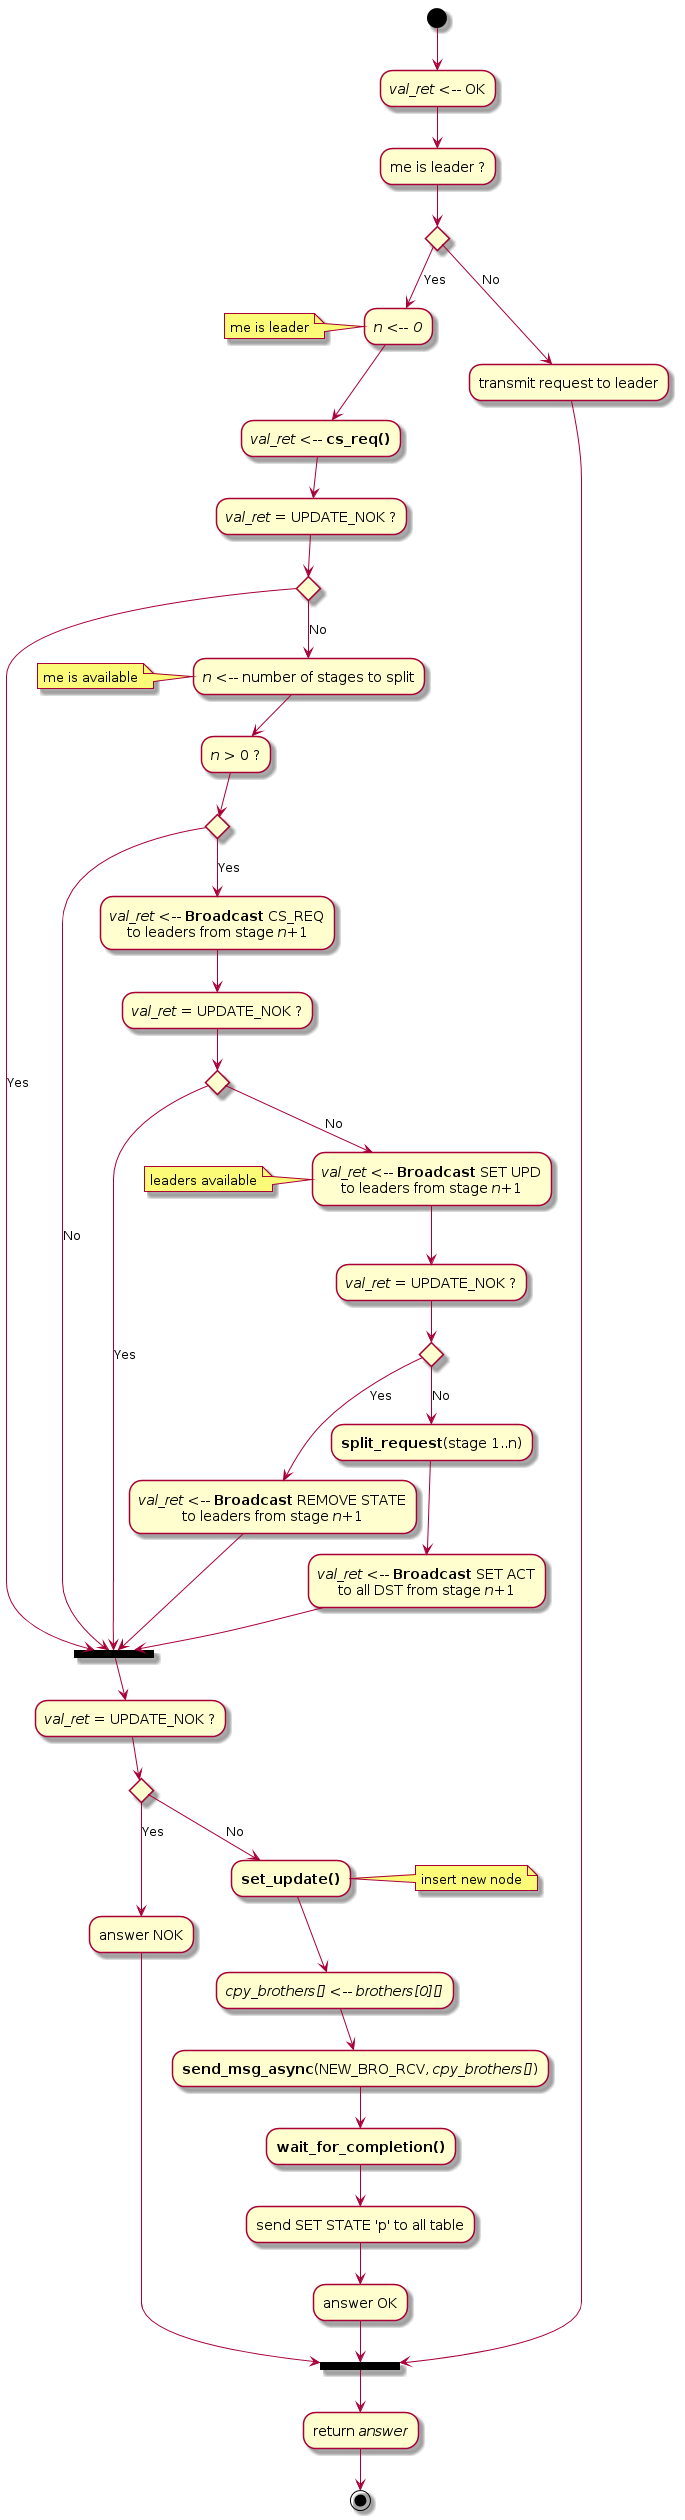

The diagram above was rendered by PlantUML. Its source (embedded in the PNG):
@startuml
(*top) --> "<i>val_ret</i> <-- OK"
--> "me is leader ?"
if "" then
    -->[Yes] "<i>n <-- 0</i>"
    note left : me is leader
    --> "<i>val_ret</i> <-- <b>cs_req()</b>"
    --> "<i>val_ret</i> = UPDATE_NOK ?" as req1
    if "" then
        -->[Yes] == SUITE ==
    else
        -->[No] "<i>n</i> <-- number of stages to split"
        note left : me is available
        --> "<i>n</i> > 0 ?"
        if "" then
            -->[Yes] "<i>val_ret</i> <-- <b>Broadcast</b> CS_REQ\nto leaders from stage <i>n</i>+1"
            --> "<i>val_ret</i> = UPDATE_NOK ?" as req2
            if "" then
                -->[No] "<i>val_ret</i> <-- <b>Broadcast</b> SET UPD\nto leaders from stage <i>n</i>+1"
                note left : leaders available
                --> "<i>val_ret</i> = UPDATE_NOK ?" as req3
                if "" then
                    -->[Yes] "<i>val_ret</i> <-- <b>Broadcast</b> REMOVE STATE\nto leaders from stage <i>n</i>+1"
                    --> == SUITE ==
                else
                    -->[No] "<b>split_request</b>(stage 1..n)"
                    --> "<i>val_ret</i> <-- <b>Broadcast</b> SET ACT\nto all DST from stage <i>n</i>+1"
                    --> == SUITE ==
                endif
            else
                -->[Yes] == SUITE ==
            endif
        else
            -->[No] == SUITE ==
        endif
    endif
else
    -->[No] "transmit request to leader"
    --> == FIN ==
endif

== SUITE == --> "<i>val_ret</i> = UPDATE_NOK ?"
if "" then
    -->[No] "<b>set_update()</b>"
    note right : insert new node
    --> "<i>cpy_brothers[]</i> <-- <i>brothers[0][]</i>"
    --> "<b>send_msg_async</b>(NEW_BRO_RCV, <i>cpy_brothers[]</i>)"
    --> "<b>wait_for_completion()</b>"
    --> "send SET STATE 'p' to all table"
    --> "answer OK"
    --> == FIN ==

else
    -->[Yes] "answer NOK"
    --> == FIN ==
endif

== FIN == --> "return <i>answer</i>"
--> (*)

@enduml